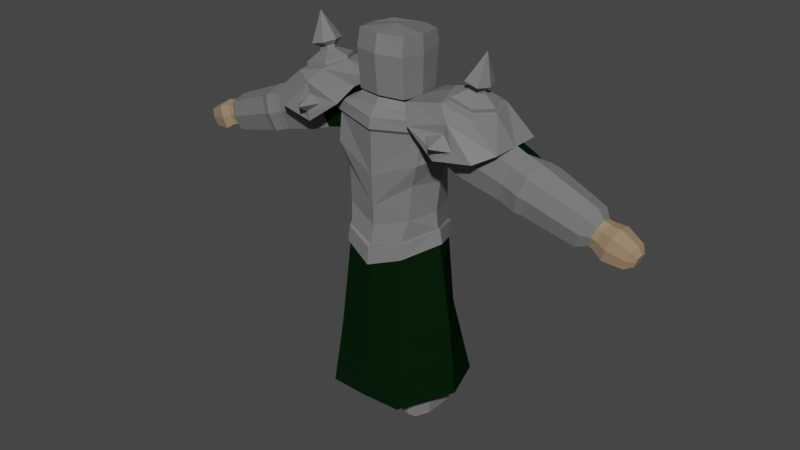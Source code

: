 # Source: Knight.blend  (saved by Blender 3.6.11; exported with 4.5.12 LTS)
import bpy
from mathutils import Matrix  # noqa: F401  (used for matrix-valued properties, if any)

bpy.ops.wm.read_factory_settings(use_empty=True)
scene = bpy.context.scene
scene.name = 'Scene'

# ---- materials (node trees are filled in below, after node groups)
mat_material_steel = bpy.data.materials.new('Material_Steel')
mat_material_steel.alpha_threshold = 0.0
mat_material_steel.use_transparent_shadow = False
mat_material_steel.roughness = 0.5
mat_material_steel.line_color = (0.0, 0.0, 0.0, 1.0)
mat_material_cloth = bpy.data.materials.new('Material_Cloth')
mat_material_cloth.alpha_threshold = 0.0
mat_material_cloth.use_transparent_shadow = False
mat_material_cloth.roughness = 0.5
mat_material_cloth.line_color = (0.0, 0.0, 0.0, 1.0)
mat_material_skin = bpy.data.materials.new('Material_Skin')
mat_material_skin.alpha_threshold = 0.0
mat_material_skin.use_transparent_shadow = False
mat_material_skin.roughness = 0.5
mat_material_skin.line_color = (0.0, 0.0, 0.0, 1.0)

# ---- material node trees
mat_material_steel.use_nodes = True; mat_material_steel.node_tree.nodes.clear()
_N = mat_material_steel.node_tree.nodes; _L = mat_material_steel.node_tree.links
n0 = _N.new('ShaderNodeOutputMaterial'); n0.name = 'Material Output'; n0.location = (300, 300)
n1 = _N.new('ShaderNodeBsdfPrincipled'); n1.name = 'Principled BSDF'; n1.location = (10, 300)
n1.distribution = 'GGX'
n1.subsurface_method = 'RANDOM_WALK_SKIN'
n1.inputs[0].default_value = (0.1808, 0.1808, 0.1808, 1.0)
n1.inputs[3].default_value = 1.45
n1.inputs[27].default_value = (0.0, 0.0, 0.0, 1.0)
n1.inputs[28].default_value = 1.0
_L.new(n1.outputs[0], n0.inputs[0])
n0.is_active_output = True
mat_material_cloth.use_nodes = True; mat_material_cloth.node_tree.nodes.clear()
_N = mat_material_cloth.node_tree.nodes; _L = mat_material_cloth.node_tree.links
n0 = _N.new('ShaderNodeOutputMaterial'); n0.name = 'Material Output'; n0.location = (300, 300)
n1 = _N.new('ShaderNodeBsdfPrincipled'); n1.name = 'Principled BSDF'; n1.location = (10, 300)
n1.distribution = 'GGX'
n1.subsurface_method = 'RANDOM_WALK_SKIN'
n1.inputs[0].default_value = (0.002257, 0.01379, 0.002886, 1.0)
n1.inputs[2].default_value = 1.0
n1.inputs[3].default_value = 1.45
n1.inputs[13].default_value = 0.0
n1.inputs[27].default_value = (0.0, 0.0, 0.0, 1.0)
n1.inputs[28].default_value = 1.0
_L.new(n1.outputs[0], n0.inputs[0])
n0.is_active_output = True
mat_material_skin.use_nodes = True; mat_material_skin.node_tree.nodes.clear()
_N = mat_material_skin.node_tree.nodes; _L = mat_material_skin.node_tree.links
n0 = _N.new('ShaderNodeOutputMaterial'); n0.name = 'Material Output'; n0.location = (300, 300)
n1 = _N.new('ShaderNodeBsdfPrincipled'); n1.name = 'Principled BSDF'; n1.location = (10, 300)
n1.distribution = 'GGX'
n1.subsurface_method = 'RANDOM_WALK_SKIN'
n1.inputs[0].default_value = (0.3341, 0.23, 0.1407, 1.0)
n1.inputs[3].default_value = 1.45
n1.inputs[27].default_value = (0.0, 0.0, 0.0, 1.0)
n1.inputs[28].default_value = 1.0
_L.new(n1.outputs[0], n0.inputs[0])
n0.is_active_output = True

# ---- world
world_world = bpy.data.worlds.new('World'); scene.world = world_world
world_world.use_nodes = True; world_world.node_tree.nodes.clear()
_N = world_world.node_tree.nodes; _L = world_world.node_tree.links
n0 = _N.new('ShaderNodeOutputWorld'); n0.name = 'World Output'; n0.location = (300, 300)
n1 = _N.new('ShaderNodeBackground'); n1.name = 'Background'; n1.location = (10, 300)
n1.inputs[0].default_value = (0.05088, 0.05088, 0.05088, 1.0)
_L.new(n1.outputs[0], n0.inputs[0])
n0.is_active_output = True
world_world.color = (0.05088, 0.05088, 0.05088)
world_world.use_sun_shadow = False
world_world.sun_shadow_jitter_overblur = 0.0

# ---- meshes
me_warrior_body = bpy.data.meshes.new('Warrior_Body')
me_warrior_body.from_pydata([(-0.6706, -0.6693, 4.73), (-0.8317, -0.6733, 5.649), (-0.6761, 0.2669, 4.749), (-0.8669, 0.2805, 5.614), (0.0, 0.4667, 4.483), (0.0, 0.68, 5.463), (0.0, -0.8639, 4.245), (0.0, -0.9011, 5.577), (-0.5373, -0.7971, 3.694), (-0.6202, 0.3727, 3.731), (0.0, 0.6074, 3.535), (0.0, -0.9228, 3.535), (-0.8756, -0.1853, 4.723), (-0.9353, -0.1853, 5.703), (-0.8417, -0.1873, 3.829), (-0.3465, -0.3722, 5.945), (-0.3465, 0.04212, 5.918), (0.0, 0.1666, 5.89), (0.0, -0.4269, 5.953), (-0.386, -0.1718, 5.931), (0.0, -0.1835, 5.89), (-0.8287, -0.7374, 5.148), (-0.8517, 0.3875, 5.168), (0.0, -0.8933, 4.799), (0.0, 0.6919, 4.893), (-1.042, -0.1853, 5.198), (-0.568, -0.8242, 3.681), (-0.8795, -0.7061, 5.709), (-0.9173, 0.3176, 5.675), (0.0, 0.7465, 5.505), (0.0, -0.9507, 5.637), (-0.9908, -0.1824, 5.771), (-0.4198, -0.4413, 5.911), (-0.4198, 0.1125, 5.876), (0.0, 0.2759, 5.84), (0.0, -0.5132, 5.921), (-0.4716, -0.1684, 5.893), (-0.9127, -0.6812, 5.897), (-0.9489, 0.3003, 5.863), (0.0, 0.7115, 5.704), (0.0, -0.9157, 5.826), (-1.019, -0.1791, 5.955), (-0.5214, -0.653, 5.966), (-0.5214, 0.3094, 5.904), (0.0, 0.5934, 5.841), (0.0, -0.7779, 5.983), (-0.6115, -0.1787, 5.935), (-0.4122, -0.5037, 6.053), (-0.4122, 0.1924, 6.009), (0.0, 0.3979, 5.963), (0.0, -0.5941, 6.066), (-0.4773, -0.1606, 6.03), (-0.4512, -0.5873, 6.093), (-0.4512, 0.2735, 6.039), (0.0, 0.5275, 5.982), (0.0, -0.699, 6.109), (-0.5318, -0.1631, 6.065), (-0.6196, -0.9905, 1.864), (-0.5379, 0.7002, 1.926), (-1.092, -0.137, 2.018), (0.0, -1.061, 1.867), (-0.7306, -1.13, 0.6039), (-0.9224, 0.7524, 0.6039), (-1.201, -0.07986, 0.6039), (0.0, -1.16, 0.6039), (0.0, 0.4663, 3.982), (-0.6542, 0.3076, 4.115), (-0.6205, -0.6951, 4.087), (0.0, -0.8568, 3.878), (-0.8062, -0.1863, 4.151), (-0.651, 0.4264, 3.711), (0.0, 0.6723, 3.506), (0.0, -0.9909, 3.513), (-0.8889, -0.1904, 3.824), (-0.5832, -0.8532, 3.409), (-0.6815, 0.4419, 3.444), (0.0, 0.6763, 3.197), (0.0, -1.027, 3.204), (-0.9388, -0.1922, 3.57), (-0.9667, -0.1621, 2.924), (-0.5791, 0.5365, 2.828), (-0.5784, -0.8938, 2.779), (0.0, -0.9919, 2.701), (-0.7301, 0.7263, 1.265), (-0.6751, -1.06, 1.234), (0.0, -1.11, 1.236), (-1.146, -0.1084, 1.311)], [], [(25, 13, 3, 22), (23, 7, 1, 21), (13, 1, 27, 31), (66, 65, 10, 9), (22, 3, 5, 24), (69, 66, 9, 14), (68, 67, 8, 11), (67, 69, 14, 8), (3, 13, 31, 28), (21, 1, 13, 25), (20, 19, 15, 18), (17, 16, 19, 20), (15, 19, 36, 32), (1, 7, 30, 27), (14, 8, 26, 73), (8, 11, 72, 26), (0, 21, 25, 12), (2, 22, 24, 4), (6, 23, 21, 0), (12, 25, 22, 2), (31, 27, 37, 41), (35, 32, 47, 50), (28, 31, 41, 38), (43, 46, 56, 53), (18, 15, 32, 35), (5, 3, 28, 29), (16, 17, 34, 33), (19, 16, 33, 36), (39, 38, 43, 44), (41, 37, 42, 46), (38, 41, 46, 43), (37, 40, 45, 42), (27, 30, 40, 37), (46, 42, 52, 56), (29, 28, 38, 39), (36, 33, 48, 51), (51, 48, 53, 56), (47, 51, 56, 52), (50, 47, 52, 55), (48, 49, 54, 53), (33, 34, 49, 48), (42, 45, 55, 52), (44, 43, 53, 54), (32, 36, 51, 47), (80, 58, 59, 79), (9, 10, 58, 80), (79, 59, 57, 81), (82, 81, 57, 60), (85, 84, 61, 64), (86, 83, 62, 63), (84, 86, 63, 61), (0, 12, 69, 67), (6, 0, 67, 68), (12, 2, 66, 69), (2, 4, 65, 66), (10, 9, 70, 71), (9, 14, 73, 70), (71, 70, 75, 76), (70, 73, 78, 75), (26, 72, 77, 74), (73, 26, 74, 78), (11, 8, 81, 82), (14, 79, 81, 8), (9, 80, 79, 14), (57, 59, 86, 84), (59, 58, 83, 86), (60, 57, 84, 85)])
me_warrior_body.polygons.foreach_set('material_index', [0, 0, 0, 0, 0, 0, 0, 0, 0, 0, 1, 1, 0, 0, 0, 0, 0, 0, 0, 0, 0, 0, 0, 0, 0, 0, 0, 0, 0, 0, 0, 0, 0, 0, 0, 0, 0, 0, 0, 0, 0, 0, 0, 0, 1, 1, 1, 1, 1, 1, 1, 0, 0, 0, 0, 0, 0, 0, 0, 0, 0, 1, 1, 1, 1, 1, 1])
_uv = me_warrior_body.uv_layers.new(name='UVMap')
_uv.uv.foreach_set('vector', [0.5, 0.125, 0.625, 0.125, 0.625, 0.25, 0.5, 0.25, 0.5, 0.875, 0.625, 0.875, 0.625, 1.0, 0.5, 1.0, 0.625, 0.125, 0.625, 0.0, 0.625, 0.0, 0.625, 0.125, 0.375, 0.25, 0.375, 0.375, 0.375, 0.375, 0.375, 0.25, 0.5, 0.25, 0.625, 0.25, 0.625, 0.375, 0.5, 0.375, 0.375, 0.125, 0.375, 0.25, 0.375, 0.25, 0.375, 0.125, 0.375, 0.875, 0.375, 1.0, 0.375, 1.0, 0.375, 0.875, 0.375, 0.0, 0.375, 0.125, 0.375, 0.125, 0.375, 0.0, 0.625, 0.25, 0.625, 0.125, 0.625, 0.125, 0.625, 0.25, 0.5, 0.0, 0.625, 0.0, 0.625, 0.125, 0.5, 0.125, 0.75, 0.625, 0.875, 0.625, 0.875, 0.75, 0.75, 0.75, 0.75, 0.5, 0.875, 0.5, 0.875, 0.625, 0.75, 0.625, 0.875, 0.75, 0.875, 0.625, 0.875, 0.625, 0.875, 0.75, 0.625, 1.0, 0.625, 0.875, 0.625, 0.875, 0.625, 1.0, 0.375, 0.125, 0.375, 0.0, 0.375, 0.0, 0.375, 0.125, 0.375, 1.0, 0.375, 0.875, 0.375, 0.875, 0.375, 1.0, 0.375, 0.0, 0.5, 0.0, 0.5, 0.125, 0.375, 0.125, 0.375, 0.25, 0.5, 0.25, 0.5, 0.375, 0.375, 0.375, 0.375, 0.875, 0.5, 0.875, 0.5, 1.0, 0.375, 1.0, 0.375, 0.125, 0.5, 0.125, 0.5, 0.25, 0.375, 0.25, 0.625, 0.125, 0.625, 0.0, 0.625, 0.0, 0.625, 0.125, 0.75, 0.75, 0.875, 0.75, 0.875, 0.75, 0.75, 0.75, 0.625, 0.25, 0.625, 0.125, 0.625, 0.125, 0.625, 0.25, 0.625, 0.25, 0.625, 0.125, 0.625, 0.125, 0.625, 0.25, 0.75, 0.75, 0.875, 0.75, 0.875, 0.75, 0.75, 0.75, 0.625, 0.375, 0.625, 0.25, 0.625, 0.25, 0.625, 0.375, 0.875, 0.5, 0.75, 0.5, 0.75, 0.5, 0.875, 0.5, 0.875, 0.625, 0.875, 0.5, 0.875, 0.5, 0.875, 0.625, 0.625, 0.375, 0.625, 0.25, 0.625, 0.25, 0.625, 0.375, 0.625, 0.125, 0.625, 0.0, 0.625, 0.0, 0.625, 0.125, 0.625, 0.25, 0.625, 0.125, 0.625, 0.125, 0.625, 0.25, 0.625, 1.0, 0.625, 0.875, 0.625, 0.875, 0.625, 1.0, 0.625, 1.0, 0.625, 0.875, 0.625, 0.875, 0.625, 1.0, 0.625, 0.125, 0.625, 0.0, 0.625, 0.0, 0.625, 0.125, 0.625, 0.375, 0.625, 0.25, 0.625, 0.25, 0.625, 0.375, 0.875, 0.625, 0.875, 0.5, 0.875, 0.5, 0.875, 0.625, 0.875, 0.625, 0.875, 0.5, 0.875, 0.5, 0.875, 0.625, 0.875, 0.75, 0.875, 0.625, 0.875, 0.625, 0.875, 0.75, 0.75, 0.75, 0.875, 0.75, 0.875, 0.75, 0.75, 0.75, 0.875, 0.5, 0.75, 0.5, 0.75, 0.5, 0.875, 0.5, 0.875, 0.5, 0.75, 0.5, 0.75, 0.5, 0.875, 0.5, 0.625, 1.0, 0.625, 0.875, 0.625, 0.875, 0.625, 1.0, 0.625, 0.375, 0.625, 0.25, 0.625, 0.25, 0.625, 0.375, 0.875, 0.75, 0.875, 0.625, 0.875, 0.625, 0.875, 0.75, 0.375, 0.25, 0.375, 0.25, 0.375, 0.125, 0.375, 0.125, 0.375, 0.25, 0.375, 0.375, 0.375, 0.25, 0.375, 0.25, 0.375, 0.125, 0.375, 0.125, 0.375, 0.0, 0.375, 0.0, 0.1875, 0.4375, 0.375, 0.5, 0.375, 0.0, 0.0, 0.0, 0.0, 0.0, 0.375, 0.0, 0.375, 0.0, 0.0, 0.0, 0.375, 0.125, 0.375, 0.25, 0.375, 0.25, 0.375, 0.125, 0.375, 0.0, 0.375, 0.125, 0.375, 0.125, 0.375, 0.0, 0.375, 0.0, 0.375, 0.125, 0.375, 0.125, 0.375, 0.0, 0.375, 0.875, 0.375, 1.0, 0.375, 1.0, 0.375, 0.875, 0.375, 0.125, 0.375, 0.25, 0.375, 0.25, 0.375, 0.125, 0.375, 0.25, 0.375, 0.375, 0.375, 0.375, 0.375, 0.25, 0.375, 0.375, 0.375, 0.25, 0.375, 0.25, 0.375, 0.375, 0.375, 0.25, 0.375, 0.125, 0.375, 0.125, 0.375, 0.25, 0.375, 0.375, 0.375, 0.25, 0.375, 0.25, 0.375, 0.375, 0.375, 0.25, 0.375, 0.125, 0.375, 0.125, 0.375, 0.25, 0.375, 1.0, 0.375, 0.875, 0.375, 0.875, 0.375, 1.0, 0.375, 0.125, 0.375, 0.0, 0.375, 0.0, 0.375, 0.125, 0.375, 0.875, 0.375, 1.0, 0.375, 0.5, 0.1875, 0.4375, 0.375, 0.125, 0.375, 0.125, 0.375, 0.0, 0.375, 0.0, 0.375, 0.25, 0.375, 0.25, 0.375, 0.125, 0.375, 0.125, 0.375, 0.0, 0.375, 0.125, 0.375, 0.125, 0.375, 0.0, 0.375, 0.125, 0.375, 0.25, 0.375, 0.25, 0.375, 0.125, 0.0, 0.0, 0.375, 0.0, 0.375, 0.0, 0.0, 0.0])
me_warrior_body.materials.append(mat_material_steel)
me_warrior_body.materials.append(mat_material_cloth)
me_warrior_body.update()
me_warrior_shoulderpads = bpy.data.meshes.new('Warrior_ShoulderPads')
me_warrior_shoulderpads.from_pydata([(-1.983, -0.8859, 5.541), (-1.983, 0.5618, 5.541), (-0.7368, -0.8859, 5.855), (-0.7368, 0.5618, 5.855), (-2.295, -0.1826, 5.704), (-0.5389, -0.1826, 6.146), (-0.5389, -0.6709, 6.146), (-2.295, -0.6709, 5.704), (-2.295, 0.3291, 5.704), (-0.5389, 0.3291, 6.146), (-1.297, 0.6353, 5.448), (-1.297, -0.9594, 5.448), (-1.046, -0.1826, 6.344), (-1.942, -0.1826, 6.118), (-1.233, -0.6709, 6.297), (-1.755, -0.6709, 6.165), (-1.449, -0.8167, 6.053), (-1.755, 0.3291, 6.165), (-1.233, 0.3291, 6.297), (-1.451, 0.4839, 6.062), (-1.619, -0.8859, 5.645), (-1.464, -0.2933, 6.469), (-1.309, -0.534, 6.371), (-1.907, -0.1813, 6.22), (-1.694, -0.1769, 6.411), (-1.404, -0.1769, 6.485), (-1.125, -0.1813, 6.417), (-1.421, -0.1767, 6.554), (-1.711, -0.1767, 6.48), (-1.482, -0.293, 6.538), (-1.651, -0.293, 6.496), (-1.651, -0.05471, 6.496), (-1.482, -0.05471, 6.538), (-1.373, -0.1785, 6.645), (-1.797, -0.1785, 6.538), (-1.462, -0.4095, 6.623), (-1.708, -0.4095, 6.56), (-1.708, 0.06352, 6.56), (-1.462, 0.06352, 6.623), (-1.711, -0.1748, 7.093), (-1.111, -0.181, 6.36), (-1.393, -0.1767, 6.442), (-1.683, -0.1767, 6.368), (-1.893, -0.181, 6.163), (-1.295, -0.5336, 6.313), (-1.453, -0.293, 6.426), (-1.622, -0.293, 6.384), (-1.708, -0.5336, 6.209), (-1.708, 0.1892, 6.209), (-1.622, -0.05471, 6.384), (-1.453, -0.05471, 6.426), (-1.295, 0.1892, 6.313), (-1.633, -0.2933, 6.427), (-1.723, -0.534, 6.267), (-1.722, 0.1888, 6.267), (-1.633, -0.05498, 6.427), (-1.464, -0.05498, 6.469), (-1.31, 0.1888, 6.371), (-1.619, 0.5618, 5.645), (-1.108, -0.8859, 5.782), (-1.108, 0.5618, 5.782), (-1.338, 0.6353, 5.605), (-1.338, -0.9594, 5.605), (-1.4, -0.8167, 5.868), (-1.428, 0.4839, 5.872), (-1.365, -1.153, 5.725), (-1.375, 0.8266, 5.726)], [], [(1, 19, 64, 58), (5, 12, 14, 6), (1, 8, 17, 19), (17, 8, 4, 13), (13, 4, 7, 15), (16, 15, 7, 0), (9, 18, 12, 5), (16, 14, 15), (6, 14, 16, 2), (1, 10, 61, 58), (21, 52, 53, 22), (9, 3, 19, 18), (10, 3, 60, 61), (11, 0, 20, 62), (19, 17, 18), (41, 50, 32, 27), (46, 45, 29, 30), (18, 17, 48, 51), (13, 15, 47, 43), (49, 42, 28, 31), (50, 49, 31, 32), (14, 12, 40, 44), (29, 27, 33, 35), (27, 32, 38, 33), (17, 13, 43, 48), (15, 14, 44, 47), (45, 41, 27, 29), (42, 46, 30, 28), (34, 36, 39), (37, 34, 39), (32, 31, 37, 38), (31, 28, 34, 37), (28, 30, 36, 34), (30, 29, 35, 36), (36, 35, 39), (33, 38, 39), (35, 33, 39), (38, 37, 39), (50, 41, 25, 56), (46, 42, 24, 52), (47, 44, 22, 53), (41, 45, 21, 25), (40, 51, 57, 26), (43, 47, 53, 23), (12, 18, 51, 40), (55, 56, 57, 54), (23, 53, 52, 24), (22, 26, 25, 21), (54, 23, 24, 55), (26, 57, 56, 25), (51, 48, 54, 57), (48, 43, 23, 54), (44, 40, 26, 22), (45, 46, 52, 21), (42, 49, 55, 24), (49, 50, 56, 55), (16, 0, 20, 63), (2, 11, 62, 59), (19, 3, 60, 64), (2, 16, 63, 59), (64, 60, 66), (59, 62, 65), (59, 63, 65), (62, 20, 65), (58, 64, 66), (63, 20, 65), (61, 60, 66), (58, 61, 66)])
_uv = me_warrior_shoulderpads.uv_layers.new(name='UVMap')
_uv.uv.foreach_set('vector', [0.875, 0.5, 0.75, 0.5134, 0.75, 0.5134, 0.875, 0.5, 0.625, 0.6279, 0.6736, 0.6279, 0.6736, 0.689, 0.625, 0.689, 0.875, 0.5, 0.875, 0.564, 0.8264, 0.564, 0.75, 0.5134, 0.8264, 0.564, 0.875, 0.564, 0.875, 0.6279, 0.8264, 0.6279, 0.8264, 0.6279, 0.875, 0.6279, 0.875, 0.689, 0.8264, 0.689, 0.75, 0.738, 0.8264, 0.689, 0.875, 0.689, 0.875, 0.75, 0.625, 0.564, 0.6736, 0.564, 0.6736, 0.6279, 0.625, 0.6279, 0.0, 0.0, 0.0, 0.0, 0.0, 0.0, 0.625, 0.689, 0.6736, 0.689, 0.75, 0.738, 0.625, 0.75, 0.0, 0.0, 0.0, 0.0, 0.0, 0.0, 0.0, 0.0, 0.0, 0.0, 0.0, 0.0, 0.0, 0.0, 0.0, 0.0, 0.625, 0.564, 0.625, 0.5, 0.75, 0.5134, 0.6736, 0.564, 0.0, 0.0, 0.0, 0.0, 0.0, 0.0, 0.0, 0.0, 0.0, 0.0, 0.0, 0.0, 0.0, 0.0, 0.0, 0.0, 0.0, 0.0, 0.0, 0.0, 0.0, 0.0, 0.6736, 0.6279, 0.6736, 0.564, 0.6736, 0.564, 0.6736, 0.6279, 0.0, 0.0, 0.0, 0.0, 0.0, 0.0, 0.0, 0.0, 0.0, 0.0, 0.0, 0.0, 0.0, 0.0, 0.0, 0.0, 0.8264, 0.6279, 0.8264, 0.689, 0.8264, 0.689, 0.8264, 0.6279, 0.8264, 0.564, 0.8264, 0.6279, 0.8264, 0.6279, 0.8264, 0.564, 0.0, 0.0, 0.0, 0.0, 0.0, 0.0, 0.0, 0.0, 0.6736, 0.689, 0.6736, 0.6279, 0.6736, 0.6279, 0.6736, 0.689, 0.6736, 0.689, 0.6736, 0.6279, 0.6736, 0.6279, 0.6736, 0.689, 0.6736, 0.6279, 0.6736, 0.564, 0.6736, 0.564, 0.6736, 0.6279, 0.8264, 0.564, 0.8264, 0.6279, 0.8264, 0.6279, 0.8264, 0.564, 0.0, 0.0, 0.0, 0.0, 0.0, 0.0, 0.0, 0.0, 0.6736, 0.689, 0.6736, 0.6279, 0.6736, 0.6279, 0.6736, 0.689, 0.8264, 0.6279, 0.8264, 0.689, 0.8264, 0.689, 0.8264, 0.6279, 0.8264, 0.6279, 0.8264, 0.689, 0.8264, 0.6279, 0.8264, 0.564, 0.8264, 0.6279, 0.8264, 0.564, 0.0, 0.0, 0.0, 0.0, 0.0, 0.0, 0.0, 0.0, 0.8264, 0.564, 0.8264, 0.6279, 0.8264, 0.6279, 0.8264, 0.564, 0.8264, 0.6279, 0.8264, 0.689, 0.8264, 0.689, 0.8264, 0.6279, 0.0, 0.0, 0.0, 0.0, 0.0, 0.0, 0.0, 0.0, 0.0, 0.0, 0.0, 0.0, 0.0, 0.0, 0.6736, 0.6279, 0.6736, 0.564, 0.6736, 0.6279, 0.6736, 0.689, 0.6736, 0.6279, 0.6736, 0.689, 0.0, 0.0, 0.0, 0.0, 0.0, 0.0, 0.6736, 0.564, 0.6736, 0.6279, 0.6736, 0.6279, 0.6736, 0.564, 0.8264, 0.689, 0.8264, 0.6279, 0.8264, 0.6279, 0.8264, 0.689, 0.0, 0.0, 0.0, 0.0, 0.0, 0.0, 0.0, 0.0, 0.6736, 0.6279, 0.6736, 0.689, 0.6736, 0.689, 0.6736, 0.6279, 0.6736, 0.6279, 0.6736, 0.564, 0.6736, 0.564, 0.6736, 0.6279, 0.8264, 0.6279, 0.8264, 0.689, 0.8264, 0.689, 0.8264, 0.6279, 0.6736, 0.6279, 0.6736, 0.564, 0.6736, 0.564, 0.6736, 0.6279, 0.0, 0.0, 0.0, 0.0, 0.0, 0.0, 0.0, 0.0, 0.8264, 0.6279, 0.8264, 0.689, 0.8264, 0.689, 0.8264, 0.6279, 0.6736, 0.689, 0.6736, 0.6279, 0.6736, 0.6279, 0.6736, 0.689, 0.8264, 0.564, 0.8264, 0.6279, 0.8264, 0.6279, 0.8264, 0.564, 0.6736, 0.6279, 0.6736, 0.564, 0.6736, 0.564, 0.6736, 0.6279, 0.0, 0.0, 0.0, 0.0, 0.0, 0.0, 0.0, 0.0, 0.8264, 0.564, 0.8264, 0.6279, 0.8264, 0.6279, 0.8264, 0.564, 0.6736, 0.689, 0.6736, 0.6279, 0.6736, 0.6279, 0.6736, 0.689, 0.0, 0.0, 0.0, 0.0, 0.0, 0.0, 0.0, 0.0, 0.8264, 0.6279, 0.8264, 0.564, 0.8264, 0.564, 0.8264, 0.6279, 0.0, 0.0, 0.0, 0.0, 0.0, 0.0, 0.0, 0.0, 0.75, 0.738, 0.875, 0.75, 0.875, 0.75, 0.75, 0.738, 0.0, 0.0, 0.0, 0.0, 0.0, 0.0, 0.0, 0.0, 0.75, 0.5134, 0.625, 0.5, 0.625, 0.5, 0.75, 0.5134, 0.625, 0.75, 0.75, 0.738, 0.75, 0.738, 0.625, 0.75, 0.75, 0.5134, 0.625, 0.5, 0.75, 0.5134, 0.0, 0.0, 0.0, 0.0, 0.0, 0.0, 0.625, 0.75, 0.75, 0.738, 0.625, 0.75, 0.0, 0.0, 0.0, 0.0, 0.0, 0.0, 0.875, 0.5, 0.75, 0.5134, 0.875, 0.5, 0.75, 0.738, 0.875, 0.75, 0.75, 0.738, 0.0, 0.0, 0.0, 0.0, 0.0, 0.0, 0.0, 0.0, 0.0, 0.0, 0.0, 0.0])
me_warrior_shoulderpads.materials.append(mat_material_steel)
me_warrior_shoulderpads.update()
me_warrior_hands = bpy.data.meshes.new('Warrior_Hands')
me_warrior_hands.from_pydata([(-2.249, -0.5189, 4.92), (-2.461, -0.5252, 5.541), (-2.274, 0.1682, 4.965), (-2.46, 0.1777, 5.511), (-2.245, -0.1427, 4.902), (-2.492, -0.1437, 5.626), (-2.358, -0.5843, 5.23), (-2.368, 0.2525, 5.242), (-0.9088, -0.5798, 5.326), (-1.15, -0.5833, 6.034), (-0.9141, 0.2578, 5.341), (-1.153, 0.2699, 6.041), (-0.9065, -0.1468, 5.319), (-1.181, -0.1468, 6.123), (-1.029, -0.6408, 5.679), (-1.035, 0.3657, 5.696), (-1.044, -0.1468, 5.721), (-1.702, 0.3091, 5.469), (-1.806, 0.2238, 5.776), (-1.573, -0.1456, 5.084), (-1.594, 0.213, 5.153), (-1.851, -0.1468, 5.897), (-1.58, -0.5663, 5.101), (-1.699, -0.6385, 5.453), (-1.819, -0.5733, 5.802), (-2.133, 0.2008, 5.643), (-1.934, 0.1906, 5.059), (-2.177, -0.1468, 5.76), (-2.147, -0.5495, 5.669), (-2.035, 0.2808, 5.356), (-1.914, -0.1455, 4.991), (-1.921, -0.5427, 5.008), (-2.034, -0.6115, 5.34), (-1.363, 0.3379, 5.585), (-1.241, -0.147, 5.228), (-1.244, -0.5566, 5.234), (-1.358, -0.6143, 5.568), (-1.474, 0.2472, 5.91), (-1.249, 0.2357, 5.249), (-1.501, -0.147, 5.989), (-1.472, -0.5599, 5.904), (-3.865, -0.3549, 4.534), (-3.98, -0.3566, 4.871), (-3.868, 0.04424, 4.541), (-3.981, 0.05003, 4.874), (-3.864, -0.1486, 4.53), (-3.995, -0.1486, 4.914), (-3.923, -0.384, 4.702), (-3.925, 0.09569, 4.71), (-4.36, -0.3374, 4.382), (-4.023, -0.4007, 4.435), (-4.164, -0.4028, 4.848), (-4.026, 0.08774, 4.445), (-4.165, 0.09483, 4.852), (-4.022, -0.1482, 4.432), (-4.182, -0.1482, 4.901), (-4.094, -0.4363, 4.642), (-4.097, 0.1507, 4.652), (-4.491, -0.2445, 4.427), (-4.465, -0.3389, 4.69), (-4.362, 0.0276, 4.389), (-4.466, 0.03289, 4.693), (-4.359, -0.1487, 4.379), (-4.479, -0.1487, 4.73), (-4.413, -0.3639, 4.536), (-4.415, 0.07464, 4.543), (-4.544, -0.2453, 4.583), (-4.492, -0.06056, 4.431), (-4.544, -0.05789, 4.584), (-4.49, -0.1494, 4.426), (-4.55, -0.1494, 4.602), (-4.517, -0.2579, 4.505), (-4.518, -0.03685, 4.509), (-4.52, -0.1494, 4.514), (-2.481, 0.0916, 4.895), (-2.667, 0.09934, 5.44), (-2.575, 0.1604, 5.172), (-2.374, -0.5208, 4.878), (-2.584, -0.5305, 5.497), (-2.347, -0.1494, 4.848), (-2.605, -0.1562, 5.6), (-2.487, -0.593, 5.188), (-3.591, -0.4386, 4.534), (-3.76, -0.448, 5.032), (-3.592, 0.1179, 4.54), (-3.762, 0.1304, 5.039), (-3.575, -0.1496, 4.507), (-3.783, -0.1522, 5.111), (-3.675, -0.5051, 4.786), (-3.678, 0.2106, 4.794), (-2.673, -0.5067, 4.786), (-2.878, -0.5166, 5.387), (-2.668, 0.1839, 4.798), (-2.872, 0.1979, 5.397), (-2.669, -0.1488, 4.752), (-2.916, -0.1508, 5.478), (-2.771, -0.58, 5.091), (-2.764, 0.2883, 5.105), (-3.221, 0.2524, 4.949), (-3.315, 0.1636, 5.223), (-3.111, -0.1493, 4.631), (-3.125, 0.1496, 4.666), (-3.34, -0.152, 5.3), (-3.123, -0.4723, 4.659), (-3.218, -0.5449, 4.94), (-3.313, -0.4824, 5.215), (-3.528, 0.1486, 5.137), (-3.346, 0.135, 4.604), (-3.551, -0.1521, 5.211), (-3.525, -0.467, 5.129), (-3.438, 0.234, 4.876), (-3.332, -0.1494, 4.571), (-3.345, -0.457, 4.598), (-3.435, -0.5274, 4.867), (-3.001, 0.2711, 5.024), (-2.886, -0.1492, 4.692), (-2.899, -0.4879, 4.72), (-2.997, -0.5627, 5.015), (-3.099, 0.1788, 5.311), (-2.901, 0.1644, 4.728), (-3.125, -0.1518, 5.39), (-3.097, -0.4981, 5.302), (-3.771, -0.3361, 4.569), (-3.883, -0.3452, 4.901), (-3.77, 0.0205, 4.572), (-3.884, 0.03068, 4.907), (-3.749, -0.1507, 4.548), (-3.894, -0.1529, 4.959), (-3.823, -0.3891, 4.74), (-3.826, 0.08858, 4.744), (-2.54, -0.5403, 4.811), (-2.757, -0.5526, 5.447), (-2.524, 0.1039, 4.817), (-2.745, 0.1227, 5.47), (-2.532, -0.1653, 4.785), (-2.788, -0.169, 5.537), (-2.647, -0.617, 5.133), (-2.61, 0.2169, 5.158)], [], [(16, 15, 11, 13), (14, 16, 13, 9), (8, 12, 16, 14), (12, 10, 15, 16), (37, 11, 15, 33), (38, 10, 12, 34), (39, 13, 11, 37), (34, 12, 8, 35), (35, 8, 14, 36), (40, 9, 13, 39), (33, 15, 10, 38), (36, 14, 9, 40), (32, 23, 24, 28), (29, 17, 20, 26), (28, 24, 21, 27), (31, 22, 23, 32), (30, 19, 22, 31), (27, 21, 18, 25), (26, 20, 19, 30), (25, 18, 17, 29), (3, 25, 29, 7), (2, 26, 30, 4), (5, 27, 25, 3), (4, 30, 31, 0), (0, 31, 32, 6), (1, 28, 27, 5), (7, 29, 26, 2), (6, 32, 28, 1), (23, 36, 40, 24), (17, 33, 38, 20), (24, 40, 39, 21), (22, 35, 36, 23), (19, 34, 35, 22), (21, 39, 37, 18), (20, 38, 34, 19), (18, 37, 33, 17), (41, 47, 56, 50), (45, 41, 50, 54), (46, 44, 53, 55), (43, 45, 54, 52), (44, 46, 127, 125), (0, 6, 81, 77), (55, 53, 61, 63), (52, 54, 62, 60), (53, 57, 65, 61), (56, 51, 59, 64), (42, 46, 55, 51), (48, 43, 52, 57), (47, 42, 51, 56), (44, 48, 57, 53), (64, 59, 66, 71), (65, 60, 67, 72), (59, 63, 70, 66), (49, 64, 71, 58), (54, 50, 49, 62), (50, 56, 64, 49), (51, 55, 63, 59), (57, 52, 60, 65), (73, 70, 68, 72), (71, 66, 70, 73), (58, 71, 73, 69), (69, 73, 72, 67), (61, 65, 72, 68), (60, 62, 69, 67), (63, 61, 68, 70), (62, 49, 58, 69), (1, 5, 80, 78), (42, 47, 128, 123), (48, 44, 125, 129), (5, 3, 75), (76, 74, 132, 137), (3, 7, 76, 75), (74, 4, 79, 132), (7, 2, 74, 76), (41, 45, 126, 122), (47, 41, 122, 128), (5, 75, 133, 80), (46, 42, 123, 127), (6, 1, 78, 81), (75, 76, 137, 133), (45, 43, 124, 126), (4, 0, 77, 79), (43, 48, 129, 124), (2, 4, 74), (86, 82, 122, 126), (87, 85, 125, 127), (84, 86, 126, 124), (85, 89, 129, 125), (118, 93, 97, 114), (119, 92, 94, 115), (120, 95, 93, 118), (115, 94, 90, 116), (116, 90, 96, 117), (121, 91, 95, 120), (114, 97, 92, 119), (117, 96, 91, 121), (113, 104, 105, 109), (110, 98, 101, 107), (109, 105, 102, 108), (112, 103, 104, 113), (111, 100, 103, 112), (108, 102, 99, 106), (107, 101, 100, 111), (106, 99, 98, 110), (85, 106, 110, 89), (84, 107, 111, 86), (87, 108, 106, 85), (86, 111, 112, 82), (82, 112, 113, 88), (83, 109, 108, 87), (89, 110, 107, 84), (88, 113, 109, 83), (104, 117, 121, 105), (98, 114, 119, 101), (105, 121, 120, 102), (103, 116, 117, 104), (100, 115, 116, 103), (102, 120, 118, 99), (101, 119, 115, 100), (99, 118, 114, 98), (82, 88, 128, 122), (83, 87, 127, 123), (89, 84, 124, 129), (88, 83, 123, 128), (81, 78, 131, 136), (77, 81, 136, 130), (79, 134, 132), (79, 77, 130, 134), (78, 80, 135, 131), (91, 96, 136, 131), (130, 136, 96, 90), (134, 130, 90, 94), (132, 134, 94, 92), (137, 132, 92, 97), (133, 137, 97, 93), (135, 133, 93, 95), (131, 135, 95, 91), (135, 80, 133)])
me_warrior_hands.polygons.foreach_set('material_index', [1, 1, 1, 1, 1, 1, 1, 1, 1, 1, 1, 1, 0, 1, 0, 0, 0, 1, 1, 1, 1, 1, 1, 0, 0, 0, 1, 0, 0, 1, 0, 0, 0, 1, 1, 1, 2, 2, 2, 2, 2, 0, 2, 2, 2, 2, 2, 2, 2, 2, 2, 2, 2, 2, 2, 2, 2, 2, 2, 2, 2, 2, 2, 2, 2, 2, 0, 2, 2, 1, 0, 1, 0, 1, 2, 2, 0, 2, 0, 0, 2, 0, 2, 1, 0, 0, 0, 0, 0, 0, 0, 0, 0, 0, 0, 0, 0, 0, 0, 0, 0, 0, 0, 0, 0, 0, 0, 0, 0, 0, 0, 0, 0, 0, 0, 0, 0, 0, 0, 0, 0, 0, 0, 0, 0, 0, 0, 0, 0, 0, 0, 0, 0, 0, 0, 0, 0, 0])
_uv = me_warrior_hands.uv_layers.new(name='UVMap')
_uv.uv.foreach_set('vector', [0.5, 0.125, 0.5, 0.25, 0.625, 0.25, 0.625, 0.125, 0.5, 0.0, 0.5, 0.125, 0.625, 0.125, 0.625, 0.0, 0.375, 0.0, 0.375, 0.125, 0.5, 0.125, 0.5, 0.0, 0.375, 0.125, 0.375, 0.25, 0.5, 0.25, 0.5, 0.125, 0.625, 0.25, 0.625, 0.25, 0.5, 0.25, 0.5, 0.25, 0.375, 0.25, 0.375, 0.25, 0.375, 0.125, 0.375, 0.125, 0.625, 0.125, 0.625, 0.125, 0.625, 0.25, 0.625, 0.25, 0.375, 0.125, 0.375, 0.125, 0.375, 0.0, 0.375, 0.0, 0.375, 0.0, 0.375, 0.0, 0.5, 0.0, 0.5, 0.0, 0.625, 0.0, 0.625, 0.0, 0.625, 0.125, 0.625, 0.125, 0.5, 0.25, 0.5, 0.25, 0.375, 0.25, 0.375, 0.25, 0.5, 0.0, 0.5, 0.0, 0.625, 0.0, 0.625, 0.0, 0.5, 0.0, 0.5, 0.0, 0.625, 0.0, 0.625, 0.0, 0.5, 0.25, 0.5, 0.25, 0.375, 0.25, 0.375, 0.25, 0.625, 0.0, 0.625, 0.0, 0.625, 0.125, 0.625, 0.125, 0.375, 0.0, 0.375, 0.0, 0.5, 0.0, 0.5, 0.0, 0.375, 0.125, 0.375, 0.125, 0.375, 0.0, 0.375, 0.0, 0.625, 0.125, 0.625, 0.125, 0.625, 0.25, 0.625, 0.25, 0.375, 0.25, 0.375, 0.25, 0.375, 0.125, 0.375, 0.125, 0.625, 0.25, 0.625, 0.25, 0.5, 0.25, 0.5, 0.25, 0.625, 0.25, 0.625, 0.25, 0.5, 0.25, 0.5, 0.25, 0.375, 0.25, 0.375, 0.25, 0.375, 0.125, 0.375, 0.125, 0.625, 0.125, 0.625, 0.125, 0.625, 0.25, 0.625, 0.25, 0.375, 0.125, 0.375, 0.125, 0.375, 0.0, 0.375, 0.0, 0.375, 0.0, 0.375, 0.0, 0.5, 0.0, 0.5, 0.0, 0.625, 0.0, 0.625, 0.0, 0.625, 0.125, 0.625, 0.125, 0.5, 0.25, 0.5, 0.25, 0.375, 0.25, 0.375, 0.25, 0.5, 0.0, 0.5, 0.0, 0.625, 0.0, 0.625, 0.0, 0.5, 0.0, 0.5, 0.0, 0.625, 0.0, 0.625, 0.0, 0.5, 0.25, 0.5, 0.25, 0.375, 0.25, 0.375, 0.25, 0.625, 0.0, 0.625, 0.0, 0.625, 0.125, 0.625, 0.125, 0.375, 0.0, 0.375, 0.0, 0.5, 0.0, 0.5, 0.0, 0.375, 0.125, 0.375, 0.125, 0.375, 0.0, 0.375, 0.0, 0.625, 0.125, 0.625, 0.125, 0.625, 0.25, 0.625, 0.25, 0.375, 0.25, 0.375, 0.25, 0.375, 0.125, 0.375, 0.125, 0.625, 0.25, 0.625, 0.25, 0.5, 0.25, 0.5, 0.25, 0.375, 0.0, 0.5, 0.0, 0.5, 0.0, 0.375, 0.0, 0.375, 0.125, 0.375, 0.0, 0.375, 0.0, 0.375, 0.125, 0.625, 0.125, 0.625, 0.25, 0.625, 0.25, 0.625, 0.125, 0.375, 0.25, 0.375, 0.125, 0.375, 0.125, 0.375, 0.25, 0.625, 0.25, 0.625, 0.125, 0.625, 0.125, 0.625, 0.25, 0.375, 0.0, 0.5, 0.0, 0.5, 0.0, 0.375, 0.0, 0.625, 0.125, 0.625, 0.25, 0.625, 0.25, 0.625, 0.125, 0.375, 0.25, 0.375, 0.125, 0.375, 0.125, 0.375, 0.25, 0.625, 0.25, 0.5, 0.25, 0.5, 0.25, 0.625, 0.25, 0.5, 0.0, 0.625, 0.0, 0.625, 0.0, 0.5, 0.0, 0.625, 0.0, 0.625, 0.125, 0.625, 0.125, 0.625, 0.0, 0.5, 0.25, 0.375, 0.25, 0.375, 0.25, 0.5, 0.25, 0.5, 0.0, 0.625, 0.0, 0.625, 0.0, 0.5, 0.0, 0.625, 0.25, 0.5, 0.25, 0.5, 0.25, 0.625, 0.25, 0.5, 0.0, 0.625, 0.0, 0.625, 0.0, 0.5, 0.0, 0.5, 0.25, 0.375, 0.25, 0.375, 0.25, 0.5, 0.25, 0.625, 0.0, 0.625, 0.125, 0.625, 0.125, 0.625, 0.0, 0.375, 0.0, 0.5, 0.0, 0.5, 0.0, 0.375, 0.0, 0.375, 0.125, 0.375, 0.0, 0.375, 0.0, 0.375, 0.125, 0.375, 0.0, 0.5, 0.0, 0.5, 0.0, 0.375, 0.0, 0.625, 0.0, 0.625, 0.125, 0.625, 0.125, 0.625, 0.0, 0.5, 0.25, 0.375, 0.25, 0.375, 0.25, 0.5, 0.25, 0.5, 0.125, 0.625, 0.125, 0.625, 0.25, 0.5, 0.25, 0.5, 0.0, 0.625, 0.0, 0.625, 0.125, 0.5, 0.125, 0.375, 0.0, 0.5, 0.0, 0.5, 0.125, 0.375, 0.125, 0.375, 0.125, 0.5, 0.125, 0.5, 0.25, 0.375, 0.25, 0.625, 0.25, 0.5, 0.25, 0.5, 0.25, 0.625, 0.25, 0.375, 0.25, 0.375, 0.125, 0.375, 0.125, 0.375, 0.25, 0.625, 0.125, 0.625, 0.25, 0.625, 0.25, 0.625, 0.125, 0.375, 0.125, 0.375, 0.0, 0.375, 0.0, 0.375, 0.125, 0.625, 0.0, 0.625, 0.125, 0.625, 0.125, 0.625, 0.0, 0.625, 0.0, 0.5, 0.0, 0.5, 0.0, 0.625, 0.0, 0.5, 0.25, 0.625, 0.25, 0.625, 0.25, 0.5, 0.25, 0.625, 0.125, 0.625, 0.25, 0.625, 0.25, 0.5, 0.25, 0.375, 0.25, 0.375, 0.25, 0.5, 0.25, 0.625, 0.25, 0.5, 0.25, 0.5, 0.25, 0.625, 0.25, 0.375, 0.25, 0.375, 0.125, 0.375, 0.125, 0.375, 0.25, 0.5, 0.25, 0.375, 0.25, 0.375, 0.25, 0.5, 0.25, 0.375, 0.0, 0.375, 0.125, 0.375, 0.125, 0.375, 0.0, 0.5, 0.0, 0.375, 0.0, 0.375, 0.0, 0.5, 0.0, 0.625, 0.125, 0.625, 0.25, 0.625, 0.25, 0.625, 0.125, 0.625, 0.125, 0.625, 0.0, 0.625, 0.0, 0.625, 0.125, 0.5, 0.0, 0.625, 0.0, 0.625, 0.0, 0.5, 0.0, 0.625, 0.25, 0.5, 0.25, 0.5, 0.25, 0.625, 0.25, 0.375, 0.125, 0.375, 0.25, 0.375, 0.25, 0.375, 0.125, 0.375, 0.125, 0.375, 0.0, 0.375, 0.0, 0.375, 0.125, 0.375, 0.25, 0.5, 0.25, 0.5, 0.25, 0.375, 0.25, 0.375, 0.25, 0.375, 0.125, 0.375, 0.25, 0.375, 0.125, 0.375, 0.0, 0.375, 0.0, 0.375, 0.125, 0.625, 0.125, 0.625, 0.25, 0.625, 0.25, 0.625, 0.125, 0.375, 0.25, 0.375, 0.125, 0.375, 0.125, 0.375, 0.25, 0.625, 0.25, 0.5, 0.25, 0.5, 0.25, 0.625, 0.25, 0.625, 0.25, 0.625, 0.25, 0.5, 0.25, 0.5, 0.25, 0.375, 0.25, 0.375, 0.25, 0.375, 0.125, 0.375, 0.125, 0.625, 0.125, 0.625, 0.125, 0.625, 0.25, 0.625, 0.25, 0.375, 0.125, 0.375, 0.125, 0.375, 0.0, 0.375, 0.0, 0.375, 0.0, 0.375, 0.0, 0.5, 0.0, 0.5, 0.0, 0.625, 0.0, 0.625, 0.0, 0.625, 0.125, 0.625, 0.125, 0.5, 0.25, 0.5, 0.25, 0.375, 0.25, 0.375, 0.25, 0.5, 0.0, 0.5, 0.0, 0.625, 0.0, 0.625, 0.0, 0.5, 0.0, 0.5, 0.0, 0.625, 0.0, 0.625, 0.0, 0.5, 0.25, 0.5, 0.25, 0.375, 0.25, 0.375, 0.25, 0.625, 0.0, 0.625, 0.0, 0.625, 0.125, 0.625, 0.125, 0.375, 0.0, 0.375, 0.0, 0.5, 0.0, 0.5, 0.0, 0.375, 0.125, 0.375, 0.125, 0.375, 0.0, 0.375, 0.0, 0.625, 0.125, 0.625, 0.125, 0.625, 0.25, 0.625, 0.25, 0.375, 0.25, 0.375, 0.25, 0.375, 0.125, 0.375, 0.125, 0.625, 0.25, 0.625, 0.25, 0.5, 0.25, 0.5, 0.25, 0.625, 0.25, 0.625, 0.25, 0.5, 0.25, 0.5, 0.25, 0.375, 0.25, 0.375, 0.25, 0.375, 0.125, 0.375, 0.125, 0.625, 0.125, 0.625, 0.125, 0.625, 0.25, 0.625, 0.25, 0.375, 0.125, 0.375, 0.125, 0.375, 0.0, 0.375, 0.0, 0.375, 0.0, 0.375, 0.0, 0.5, 0.0, 0.5, 0.0, 0.625, 0.0, 0.625, 0.0, 0.625, 0.125, 0.625, 0.125, 0.5, 0.25, 0.5, 0.25, 0.375, 0.25, 0.375, 0.25, 0.5, 0.0, 0.5, 0.0, 0.625, 0.0, 0.625, 0.0, 0.5, 0.0, 0.5, 0.0, 0.625, 0.0, 0.625, 0.0, 0.5, 0.25, 0.5, 0.25, 0.375, 0.25, 0.375, 0.25, 0.625, 0.0, 0.625, 0.0, 0.625, 0.125, 0.625, 0.125, 0.375, 0.0, 0.375, 0.0, 0.5, 0.0, 0.5, 0.0, 0.375, 0.125, 0.375, 0.125, 0.375, 0.0, 0.375, 0.0, 0.625, 0.125, 0.625, 0.125, 0.625, 0.25, 0.625, 0.25, 0.375, 0.25, 0.375, 0.25, 0.375, 0.125, 0.375, 0.125, 0.625, 0.25, 0.625, 0.25, 0.5, 0.25, 0.5, 0.25, 0.375, 0.0, 0.5, 0.0, 0.5, 0.0, 0.375, 0.0, 0.625, 0.0, 0.625, 0.125, 0.625, 0.125, 0.625, 0.0, 0.5, 0.25, 0.375, 0.25, 0.375, 0.25, 0.5, 0.25, 0.5, 0.0, 0.625, 0.0, 0.625, 0.0, 0.5, 0.0, 0.5, 0.0, 0.625, 0.0, 0.625, 0.0, 0.5, 0.0, 0.375, 0.0, 0.5, 0.0, 0.5, 0.0, 0.375, 0.0, 0.375, 0.125, 0.375, 0.125, 0.375, 0.25, 0.375, 0.125, 0.375, 0.0, 0.375, 0.0, 0.375, 0.125, 0.625, 0.0, 0.625, 0.125, 0.625, 0.125, 0.625, 0.0, 0.625, 0.0, 0.5, 0.0, 0.5, 0.0, 0.625, 0.0, 0.0, 0.0, 0.0, 0.0, 0.0, 0.0, 0.0, 0.0, 0.0, 0.0, 0.0, 0.0, 0.0, 0.0, 0.0, 0.0, 0.0, 0.0, 0.0, 0.0, 0.0, 0.0, 0.0, 0.0, 0.0, 0.0, 0.0, 0.0, 0.0, 0.0, 0.0, 0.0, 0.0, 0.0, 0.0, 0.0, 0.0, 0.0, 0.0, 0.0, 0.0, 0.0, 0.0, 0.0, 0.0, 0.0, 0.0, 0.0, 0.0, 0.0, 0.0, 0.0, 0.0, 0.0, 0.0, 0.0, 0.625, 0.125, 0.625, 0.125, 0.625, 0.25])
me_warrior_hands.materials.append(mat_material_steel)
me_warrior_hands.materials.append(mat_material_cloth)
me_warrior_hands.materials.append(mat_material_skin)
me_warrior_hands.update()
me_warrior_legs = bpy.data.meshes.new('Warrior_Legs')
me_warrior_legs.from_pydata([(-0.1735, -0.5326, 1.842), (-0.6461, -0.5353, 1.856), (-0.1301, 0.1211, 1.842), (-0.7064, 0.1306, 1.856), (-0.1526, -0.1947, 1.842), (-0.7348, -0.1947, 1.858), (-0.4222, -0.5801, 1.849), (-0.1691, -0.5719, 3.169), (-0.585, -0.5745, 3.182), (-0.09863, 0.2261, 3.169), (-0.6718, 0.1944, 3.182), (-0.09782, -0.2013, 3.169), (-0.737, -0.2013, 3.184), (-0.386, -0.6159, 3.176), (-0.395, 0.2396, 3.176), (-0.3878, -0.2013, 3.175), (-0.4058, 0.2966, 2.515), (-0.7121, 0.2165, 2.522), (-0.0756, -0.2017, 2.507), (-0.0953, 0.2064, 2.508), (-0.7853, -0.2017, 2.524), (-0.1732, -0.5633, 2.507), (-0.4058, -0.6142, 2.515), (-0.6141, -0.5663, 2.522), (-0.7013, 0.2041, 2.192), (-0.1225, 0.1946, 2.178), (-0.7699, -0.2018, 2.193), (-0.6068, -0.544, 2.192), (-0.104, -0.2018, 2.178), (-0.193, -0.5412, 2.178), (-0.4148, -0.589, 2.185), (-0.3967, 0.3207, 2.851), (-0.07527, -0.2015, 2.842), (-0.1531, -0.5858, 2.842), (-0.3967, -0.6399, 2.851), (-0.7232, 0.2357, 2.858), (-0.06769, 0.2249, 2.843), (-0.8009, -0.2015, 2.86), (-0.6217, -0.5889, 2.858), (-0.2773, -0.4159, 0.3786), (-0.6146, -0.4175, 0.3786), (-0.2246, -0.1954, 0.4558), (-0.7184, -0.1954, 0.4558), (-0.4559, -0.4511, 0.3786), (-0.2773, -0.4473, 0.01253), (-0.1917, -0.5817, 1.466), (-0.6427, -0.5843, 1.479), (-0.1726, -0.1948, 1.466), (-0.7281, -0.1948, 1.481), (-0.4274, -0.627, 1.473), (-0.1795, -0.1951, 0.9427), (-0.7428, -0.1951, 0.956), (-0.2165, -0.5163, 0.9436), (-0.4416, -0.5566, 0.9489), (-0.6475, -0.5183, 0.9538), (-0.7306, -0.1952, 0.6934), (-0.6211, -0.4779, 0.6909), (-0.2021, -0.1952, 0.681), (-0.2584, -0.4762, 0.6823), (-0.4473, -0.5058, 0.6868), (-0.1566, -0.195, 1.209), (-0.1849, -0.5687, 1.209), (-0.4344, -0.6116, 1.215), (-0.7552, -0.195, 1.223), (-0.6649, -0.571, 1.221), (-0.4302, 0.3265, 2.097), (-0.4183, 0.2251, 1.849), (-0.4201, 0.2712, 2.174), (0.0, -0.5775, 3.173), (0.0, 0.232, 3.173), (0.0, -0.2069, 3.173), (-0.09863, 0.2261, 3.409), (-0.395, 0.2396, 3.416), (0.0, 0.232, 3.405), (-0.1346, 0.2286, 1.826), (-0.6911, 0.2206, 1.837), (-0.1703, 0.1333, 1.451), (-0.6762, 0.1535, 1.461), (-0.4406, 0.1828, 0.9314), (-0.6625, 0.1193, 1.032), (-0.2148, 0.1112, 1.02), (-0.6546, 0.0934, 0.756), (-0.2346, 0.08584, 0.7452), (-0.4491, 0.153, 0.6693), (-0.432, 0.2051, 1.198), (-0.6705, 0.1376, 1.283), (-0.1948, 0.1291, 1.271), (-0.2142, 0.2627, 1.423), (-0.6343, 0.2685, 1.428), (-0.4299, 0.301, 1.333), (-0.2156, 0.3259, 1.768), (-0.633, 0.3316, 1.776), (-0.4299, 0.3639, 1.772), (-0.4559, 0.06863, 0.4186), (-0.2803, -0.01607, 0.4558), (-0.6394, -0.01607, 0.4558), (-0.2773, -0.4473, 0.212), (-0.6146, -0.4488, 0.212), (-0.2246, -0.1954, 0.212), (-0.7184, -0.1954, 0.212), (-0.4559, -0.4824, 0.212), (-0.4559, 0.06863, 0.3425), (-0.2803, -0.01607, 0.2708), (-0.6394, -0.01607, 0.2708), (-0.6146, -0.4488, 0.01253), (-0.2246, -0.1954, 0.01253), (-0.7184, -0.1954, 0.01253), (-0.4559, -0.4824, 0.01253), (-0.4559, -0.1954, 0.01253), (-0.4559, 0.06863, 0.01253), (-0.2803, -0.01607, 0.01253), (-0.6394, -0.01607, 0.01253), (-0.2246, 0.3743, 0.08708), (-0.7184, 0.3743, 0.08708), (-0.4559, 0.6383, 0.2175), (-0.2803, 0.5536, 0.1459), (-0.6394, 0.5536, 0.1459), (-0.2246, 0.3743, 0.01253), (-0.7184, 0.3743, 0.01253), (-0.4559, 0.6383, 0.01253), (-0.2803, 0.5536, 0.01253), (-0.6394, 0.5536, 0.01253), (-0.4559, 0.3535, 0.01253), (-0.2246, 0.08947, 0.1496), (-0.2246, 0.08947, 0.01253), (-0.2803, 0.2688, 0.01253), (-0.6394, 0.2688, 0.2083), (-0.7184, 0.08947, 0.1496), (-0.7184, 0.08947, 0.01253), (-0.2803, 0.2688, 0.2083), (-0.4559, 0.3535, 0.28), (-0.6394, 0.2688, 0.01253)], [], [(15, 14, 10, 12), (13, 15, 12, 8), (7, 11, 15, 13), (11, 9, 14, 15), (35, 10, 14, 31), (36, 9, 11, 32), (37, 12, 10, 35), (32, 11, 7, 33), (33, 7, 13, 34), (38, 8, 12, 37), (31, 14, 9, 36), (34, 13, 8, 38), (30, 22, 23, 27), (27, 23, 20, 26), (29, 21, 22, 30), (28, 18, 21, 29), (26, 20, 17, 24), (25, 19, 18, 28), (2, 25, 28, 4), (5, 26, 24, 3), (4, 28, 29, 0), (0, 29, 30, 6), (1, 27, 26, 5), (6, 30, 27, 1), (22, 34, 38, 23), (31, 36, 19), (23, 38, 37, 20), (21, 33, 34), (18, 32, 33, 21), (20, 37, 35, 17), (19, 36, 32, 18), (17, 35, 31, 16), (95, 93, 101, 103), (41, 39, 96, 98), (60, 47, 45, 61), (61, 45, 49, 62), (64, 46, 48, 63), (62, 49, 46, 64), (59, 53, 54, 56), (56, 54, 51, 55), (58, 52, 53, 59), (57, 50, 52, 58), (41, 57, 58, 39), (39, 58, 59, 43), (40, 56, 55, 42), (43, 59, 56, 40), (53, 62, 64, 54), (54, 64, 63, 51), (52, 61, 62, 53), (50, 60, 61, 52), (45, 47, 4, 0), (49, 45, 0, 6), (46, 49, 6, 1), (48, 46, 1, 5), (16, 19, 25, 67), (17, 16, 67, 24), (25, 2, 66, 67), (24, 67, 66, 3), (65, 2, 74), (3, 65, 75), (22, 21, 34), (16, 31, 19), (11, 9, 69, 70), (7, 11, 70, 68), (69, 9, 71, 73), (9, 14, 72, 71), (83, 78, 80, 82), (81, 79, 78, 83), (95, 42, 55, 81), (78, 84, 86, 80), (3, 75, 77), (79, 85, 84, 78), (85, 77, 84), (86, 84, 76), (76, 84, 89, 87), (84, 77, 88, 89), (90, 92, 65), (92, 91, 65), (76, 87, 90, 74), (75, 91, 88, 77), (89, 88, 91, 92), (87, 89, 92, 90), (65, 91, 75), (65, 74, 90), (40, 42, 99, 97), (39, 43, 100, 96), (42, 95, 103, 99), (93, 94, 102, 101), (128, 127, 113, 118), (97, 99, 106, 104), (96, 100, 107, 44), (127, 126, 116, 113), (125, 122, 119, 120), (100, 97, 104, 107), (94, 41, 98, 102), (43, 40, 97, 100), (107, 104, 106, 108), (44, 107, 108, 105), (105, 108, 110), (109, 110, 108), (111, 109, 108), (108, 106, 111), (98, 96, 44, 105), (123, 124, 117, 112), (116, 114, 119, 121), (115, 112, 117, 120), (114, 115, 120, 119), (113, 116, 121, 118), (130, 129, 115, 114), (122, 131, 121, 119), (124, 125, 120, 117), (126, 130, 114, 116), (129, 123, 112, 115), (131, 128, 118, 121), (111, 106, 128, 131), (102, 98, 123, 129), (103, 101, 130, 126), (105, 110, 125, 124), (109, 111, 131, 122), (101, 102, 129, 130), (98, 105, 124, 123), (110, 109, 122, 125), (99, 103, 126, 127), (106, 99, 127, 128), (2, 76, 74), (2, 4, 47, 76), (86, 76, 47, 60), (80, 86, 60, 50), (82, 80, 50, 57), (93, 95, 81, 83), (94, 93, 83, 82), (41, 94, 82, 57), (79, 81, 55, 51), (85, 79, 51, 63), (77, 85, 63, 48), (3, 77, 48, 5)])
me_warrior_legs.polygons.foreach_set('material_index', [1, 1, 1, 1, 1, 1, 1, 1, 1, 1, 1, 1, 0, 0, 0, 0, 0, 0, 0, 0, 0, 0, 0, 0, 0, 1, 0, 1, 1, 0, 1, 0, 0, 0, 0, 0, 0, 0, 0, 0, 0, 0, 0, 0, 0, 0, 0, 0, 0, 0, 0, 0, 0, 0, 0, 0, 0, 0, 0, 0, 0, 0, 1, 1, 1, 1, 0, 0, 0, 0, 0, 0, 0, 0, 0, 0, 0, 0, 0, 0, 0, 0, 0, 0, 0, 0, 0, 0, 0, 0, 0, 0, 0, 0, 0, 0, 0, 0, 0, 0, 0, 0, 0, 0, 0, 0, 0, 0, 0, 0, 0, 0, 0, 0, 0, 0, 0, 0, 0, 0, 0, 0, 0, 0, 0, 0, 0, 0, 0, 0, 0, 0, 0, 0, 0, 0])
_uv = me_warrior_legs.uv_layers.new(name='UVMap')
_uv.uv.foreach_set('vector', [0.5, 0.125, 0.5, 0.25, 0.625, 0.25, 0.625, 0.125, 0.5, 0.0, 0.5, 0.125, 0.625, 0.125, 0.625, 0.0, 0.375, 0.0, 0.375, 0.125, 0.5, 0.125, 0.5, 0.0, 0.375, 0.125, 0.375, 0.25, 0.5, 0.25, 0.5, 0.125, 0.625, 0.25, 0.625, 0.25, 0.5, 0.25, 0.5, 0.25, 0.375, 0.25, 0.375, 0.25, 0.375, 0.125, 0.375, 0.125, 0.625, 0.125, 0.625, 0.125, 0.625, 0.25, 0.625, 0.25, 0.375, 0.125, 0.375, 0.125, 0.375, 0.0, 0.375, 0.0, 0.375, 0.0, 0.375, 0.0, 0.5, 0.0, 0.5, 0.0, 0.625, 0.0, 0.625, 0.0, 0.625, 0.125, 0.625, 0.125, 0.5, 0.25, 0.5, 0.25, 0.375, 0.25, 0.375, 0.25, 0.5, 0.0, 0.5, 0.0, 0.625, 0.0, 0.625, 0.0, 0.5, 0.0, 0.5, 0.0, 0.625, 0.0, 0.625, 0.0, 0.625, 0.0, 0.625, 0.0, 0.625, 0.125, 0.625, 0.125, 0.375, 0.0, 0.375, 0.0, 0.5, 0.0, 0.5, 0.0, 0.375, 0.125, 0.375, 0.125, 0.375, 0.0, 0.375, 0.0, 0.625, 0.125, 0.625, 0.125, 0.625, 0.25, 0.625, 0.25, 0.375, 0.25, 0.375, 0.25, 0.375, 0.125, 0.375, 0.125, 0.375, 0.25, 0.375, 0.25, 0.375, 0.125, 0.375, 0.125, 0.625, 0.125, 0.625, 0.125, 0.625, 0.25, 0.625, 0.25, 0.375, 0.125, 0.375, 0.125, 0.375, 0.0, 0.375, 0.0, 0.375, 0.0, 0.375, 0.0, 0.5, 0.0, 0.5, 0.0, 0.625, 0.0, 0.625, 0.0, 0.625, 0.125, 0.625, 0.125, 0.5, 0.0, 0.5, 0.0, 0.625, 0.0, 0.625, 0.0, 0.5, 0.0, 0.5, 0.0, 0.625, 0.0, 0.625, 0.0, 0.5, 0.25, 0.375, 0.25, 0.375, 0.25, 0.625, 0.0, 0.625, 0.0, 0.625, 0.125, 0.625, 0.125, 0.375, 0.0, 0.375, 0.0, 0.5, 0.0, 0.375, 0.125, 0.375, 0.125, 0.375, 0.0, 0.375, 0.0, 0.625, 0.125, 0.625, 0.125, 0.625, 0.25, 0.625, 0.25, 0.375, 0.25, 0.375, 0.25, 0.375, 0.125, 0.375, 0.125, 0.625, 0.25, 0.625, 0.25, 0.5, 0.25, 0.5, 0.25, 0.0, 0.0, 0.0, 0.0, 0.0, 0.0, 0.0, 0.0, 0.375, 0.125, 0.375, 0.0, 0.375, 0.0, 0.375, 0.125, 0.375, 0.125, 0.375, 0.125, 0.375, 0.0, 0.375, 0.0, 0.375, 0.0, 0.375, 0.0, 0.5, 0.0, 0.5, 0.0, 0.625, 0.0, 0.625, 0.0, 0.625, 0.125, 0.625, 0.125, 0.5, 0.0, 0.5, 0.0, 0.625, 0.0, 0.625, 0.0, 0.5, 0.0, 0.5, 0.0, 0.625, 0.0, 0.625, 0.0, 0.625, 0.0, 0.625, 0.0, 0.625, 0.125, 0.625, 0.125, 0.375, 0.0, 0.375, 0.0, 0.5, 0.0, 0.5, 0.0, 0.375, 0.125, 0.375, 0.125, 0.375, 0.0, 0.375, 0.0, 0.375, 0.125, 0.375, 0.125, 0.375, 0.0, 0.375, 0.0, 0.375, 0.0, 0.375, 0.0, 0.5, 0.0, 0.5, 0.0, 0.625, 0.0, 0.625, 0.0, 0.625, 0.125, 0.625, 0.125, 0.5, 0.0, 0.5, 0.0, 0.625, 0.0, 0.625, 0.0, 0.5, 0.0, 0.5, 0.0, 0.625, 0.0, 0.625, 0.0, 0.625, 0.0, 0.625, 0.0, 0.625, 0.125, 0.625, 0.125, 0.375, 0.0, 0.375, 0.0, 0.5, 0.0, 0.5, 0.0, 0.375, 0.125, 0.375, 0.125, 0.375, 0.0, 0.375, 0.0, 0.0, 0.0, 0.0, 0.0, 0.0, 0.0, 0.0, 0.0, 0.0, 0.0, 0.0, 0.0, 0.0, 0.0, 0.0, 0.0, 0.0, 0.0, 0.0, 0.0, 0.0, 0.0, 0.0, 0.0, 0.0, 0.0, 0.0, 0.0, 0.0, 0.0, 0.0, 0.0, 0.0, 0.0, 0.0, 0.0, 0.0, 0.0, 0.0, 0.0, 0.0, 0.0, 0.0, 0.0, 0.0, 0.0, 0.0, 0.0, 0.0, 0.0, 0.375, 0.25, 0.0, 0.0, 0.0, 0.0, 0.0, 0.0, 0.0, 0.0, 0.0, 0.0, 0.0, 0.0, 0.0, 0.0, 0.0, 0.0, 0.0, 0.0, 0.0, 0.0, 0.0, 0.0, 0.0, 0.0, 0.5, 0.0, 0.375, 0.0, 0.5, 0.0, 0.5, 0.25, 0.5, 0.25, 0.375, 0.25, 0.375, 0.125, 0.375, 0.25, 0.375, 0.25, 0.375, 0.125, 0.375, 0.0, 0.375, 0.125, 0.375, 0.125, 0.375, 0.0, 0.375, 0.25, 0.375, 0.25, 0.375, 0.25, 0.375, 0.25, 0.375, 0.25, 0.5, 0.25, 0.5, 0.25, 0.375, 0.25, 0.5, 0.25, 0.5, 0.25, 0.375, 0.25, 0.375, 0.25, 0.625, 0.25, 0.625, 0.25, 0.5, 0.25, 0.5, 0.25, 0.0, 0.0, 0.0, 0.0, 0.0, 0.0, 0.0, 0.0, 0.5, 0.25, 0.5, 0.25, 0.375, 0.25, 0.375, 0.25, 0.0, 0.0, 0.0, 0.0, 0.625, 0.25, 0.625, 0.25, 0.625, 0.25, 0.5, 0.25, 0.5, 0.25, 0.625, 0.25, 0.625, 0.25, 0.5, 0.25, 0.375, 0.25, 0.5, 0.25, 0.375, 0.25, 0.375, 0.25, 0.5, 0.25, 0.5, 0.25, 0.375, 0.25, 0.5, 0.25, 0.625, 0.25, 0.625, 0.25, 0.5, 0.25, 0.375, 0.25, 0.5, 0.25, 0.5, 0.25, 0.5, 0.25, 0.625, 0.25, 0.5, 0.25, 0.375, 0.25, 0.375, 0.25, 0.375, 0.25, 0.0, 0.0, 0.0, 0.0, 0.625, 0.25, 0.625, 0.25, 0.625, 0.25, 0.5, 0.25, 0.625, 0.25, 0.625, 0.25, 0.5, 0.25, 0.375, 0.25, 0.5, 0.25, 0.5, 0.25, 0.375, 0.25, 0.5, 0.25, 0.625, 0.25, 0.0, 0.0, 0.5, 0.25, 0.0, 0.0, 0.375, 0.25, 0.625, 0.0, 0.625, 0.125, 0.625, 0.125, 0.625, 0.0, 0.375, 0.0, 0.5, 0.0, 0.5, 0.0, 0.375, 0.0, 0.0, 0.0, 0.0, 0.0, 0.0, 0.0, 0.0, 0.0, 0.0, 0.0, 0.0, 0.0, 0.0, 0.0, 0.0, 0.0, 0.625, 0.125, 0.625, 0.125, 0.625, 0.125, 0.625, 0.125, 0.625, 0.0, 0.625, 0.125, 0.625, 0.125, 0.625, 0.0, 0.375, 0.0, 0.5, 0.0, 0.5, 0.0, 0.375, 0.0, 0.0, 0.0, 0.0, 0.0, 0.0, 0.0, 0.0, 0.0, 0.0, 0.0, 0.0, 0.0, 0.0, 0.0, 0.0, 0.0, 0.5, 0.0, 0.625, 0.0, 0.625, 0.0, 0.5, 0.0, 0.0, 0.0, 0.0, 0.0, 0.0, 0.0, 0.0, 0.0, 0.5, 0.0, 0.625, 0.0, 0.625, 0.0, 0.5, 0.0, 0.5, 0.0, 0.625, 0.0, 0.625, 0.125, 0.5, 0.125, 0.375, 0.0, 0.5, 0.0, 0.5, 0.125, 0.375, 0.125, 0.0, 0.0, 0.0, 0.0, 0.0, 0.0, 0.0, 0.0, 0.0, 0.0, 0.0, 0.0, 0.0, 0.0, 0.0, 0.0, 0.0, 0.0, 0.0, 0.0, 0.0, 0.0, 0.0, 0.0, 0.375, 0.125, 0.375, 0.0, 0.375, 0.0, 0.375, 0.125, 0.375, 0.125, 0.375, 0.125, 0.375, 0.125, 0.375, 0.125, 0.0, 0.0, 0.0, 0.0, 0.0, 0.0, 0.0, 0.0, 0.0, 0.0, 0.0, 0.0, 0.0, 0.0, 0.0, 0.0, 0.0, 0.0, 0.0, 0.0, 0.0, 0.0, 0.0, 0.0, 0.0, 0.0, 0.0, 0.0, 0.0, 0.0, 0.0, 0.0, 0.0, 0.0, 0.0, 0.0, 0.0, 0.0, 0.0, 0.0, 0.0, 0.0, 0.0, 0.0, 0.0, 0.0, 0.0, 0.0, 0.0, 0.0, 0.0, 0.0, 0.0, 0.0, 0.0, 0.0, 0.0, 0.0, 0.0, 0.0, 0.0, 0.0, 0.0, 0.0, 0.0, 0.0, 0.0, 0.0, 0.0, 0.0, 0.0, 0.0, 0.0, 0.0, 0.0, 0.0, 0.0, 0.0, 0.0, 0.0, 0.0, 0.0, 0.0, 0.0, 0.0, 0.0, 0.0, 0.0, 0.0, 0.0, 0.0, 0.0, 0.0, 0.0, 0.0, 0.0, 0.0, 0.0, 0.0, 0.0, 0.0, 0.0, 0.0, 0.0, 0.0, 0.0, 0.0, 0.0, 0.0, 0.0, 0.0, 0.0, 0.0, 0.0, 0.0, 0.0, 0.0, 0.0, 0.0, 0.0, 0.0, 0.0, 0.0, 0.0, 0.0, 0.0, 0.0, 0.0, 0.375, 0.125, 0.375, 0.125, 0.375, 0.125, 0.375, 0.125, 0.0, 0.0, 0.0, 0.0, 0.0, 0.0, 0.0, 0.0, 0.0, 0.0, 0.0, 0.0, 0.0, 0.0, 0.0, 0.0, 0.625, 0.125, 0.625, 0.125, 0.625, 0.125, 0.625, 0.125, 0.0, 0.0, 0.375, 0.25, 0.0, 0.0, 0.0, 0.0, 0.0, 0.0, 0.0, 0.0, 0.375, 0.25, 0.0, 0.0, 0.0, 0.0, 0.0, 0.0, 0.0, 0.0, 0.0, 0.0, 0.0, 0.0, 0.0, 0.0, 0.0, 0.0, 0.0, 0.0, 0.0, 0.0, 0.0, 0.0, 0.0, 0.0, 0.0, 0.0, 0.0, 0.0, 0.0, 0.0, 0.0, 0.0, 0.0, 0.0, 0.0, 0.0, 0.0, 0.0, 0.0, 0.0, 0.0, 0.0, 0.0, 0.0, 0.0, 0.0, 0.0, 0.0, 0.0, 0.0, 0.0, 0.0, 0.0, 0.0, 0.0, 0.0, 0.0, 0.0, 0.0, 0.0, 0.0, 0.0, 0.0, 0.0, 0.0, 0.0, 0.0, 0.0, 0.0, 0.0, 0.0, 0.0, 0.0, 0.0, 0.0, 0.0, 0.0, 0.0, 0.0, 0.0])
me_warrior_legs.materials.append(mat_material_steel)
me_warrior_legs.materials.append(mat_material_cloth)
me_warrior_legs.update()
me_warrior_helmet = bpy.data.meshes.new('Warrior_Helmet')
me_warrior_helmet.from_pydata([(-0.4472, -0.6163, 6.131), (-0.4472, 0.1846, 6.087), (0.0, -0.7222, 6.144), (-0.5199, -0.229, 6.108), (-0.5199, -0.229, 7.129), (-0.4472, 0.2128, 7.107), (0.0, -0.7222, 7.164), (-0.4472, -0.6163, 7.151), (0.0, 0.4534, 7.061), (0.0, -0.2515, 7.213), (0.0, -0.7918, 6.845), (-0.4637, -0.672, 6.831), (-0.5413, -0.2339, 6.805), (-0.4637, 0.2339, 6.745), (-0.0537, 0.4285, 6.061), (-0.0537, 0.5105, 6.634), (-0.4624, 0.252, 6.883), (0.0, 0.5085, 6.773), (-0.1844, 0.4007, 6.807)], [], [(9, 4, 7, 6), (8, 5, 4, 9), (11, 10, 6, 7), (12, 11, 7, 4), (13, 12, 16), (1, 3, 12, 13), (3, 0, 11, 12), (0, 2, 10, 11), (15, 14, 1, 13), (17, 18, 8), (8, 18, 5), (5, 18, 16), (16, 4, 5), (16, 12, 4)])
_uv = me_warrior_helmet.uv_layers.new(name='UVMap')
_uv.uv.foreach_set('vector', [0.75, 0.625, 0.875, 0.625, 0.875, 0.75, 0.75, 0.75, 0.75, 0.5, 0.875, 0.5, 0.875, 0.625, 0.75, 0.625, 0.875, 0.75, 0.75, 0.75, 0.75, 0.75, 0.875, 0.75, 0.875, 0.625, 0.875, 0.75, 0.875, 0.75, 0.875, 0.625, 0.875, 0.5, 0.875, 0.625, 0.875, 0.5, 0.875, 0.5, 0.875, 0.625, 0.875, 0.625, 0.875, 0.5, 0.875, 0.625, 0.875, 0.75, 0.875, 0.75, 0.875, 0.625, 0.875, 0.75, 0.75, 0.75, 0.75, 0.75, 0.875, 0.75, 0.7993, 0.5, 0.8063, 0.5, 0.875, 0.5, 0.875, 0.5, 0.75, 0.5, 0.8026, 0.5, 0.75, 0.5, 0.75, 0.5, 0.8026, 0.5, 0.875, 0.5, 0.875, 0.5, 0.8026, 0.5, 0.875, 0.5, 0.875, 0.5, 0.875, 0.625, 0.875, 0.5, 0.875, 0.5, 0.875, 0.625, 0.875, 0.625])
me_warrior_helmet.materials.append(mat_material_steel)
me_warrior_helmet.update()
me_warrior_head = bpy.data.meshes.new('Warrior_Head')
me_warrior_head.from_pydata([(-0.3695, -0.6036, 6.202), (-0.3695, 0.1532, 6.167), (0.0, -0.7036, 6.213), (-0.4381, -0.2376, 6.184), (-0.4381, -0.2376, 6.998), (-0.3695, 0.1798, 6.981), (0.0, -0.7036, 7.026), (-0.3695, -0.6036, 7.016), (0.0, 0.4072, 6.944), (0.0, -0.2589, 7.066), (0.0, -0.7694, 6.772), (-0.3851, -0.6562, 6.761), (-0.4584, -0.2422, 6.74), (-0.3851, 0.1998, 6.692), (0.0, 0.3837, 6.147), (0.0, 0.4602, 6.597), (-0.2514, -0.545, 6.179), (-0.2514, -0.06613, 6.156), (0.0, -0.6083, 6.185), (-0.2948, -0.3134, 6.167), (0.0, 0.07969, 6.144), (-0.2601, -0.5584, 6.016), (-0.2601, -0.05427, 5.992), (0.0, -0.625, 6.023), (-0.3058, -0.3146, 6.004), (0.0, 0.09925, 5.979), (-0.294, -0.595, 5.881), (-0.294, -0.03396, 5.855), (0.0, -0.6692, 5.889), (-0.3448, -0.3237, 5.868), (0.0, 0.1369, 5.84)], [], [(8, 5, 4, 9), (9, 4, 7, 6), (11, 10, 6, 7), (12, 11, 7, 4), (1, 3, 12, 13), (3, 0, 11, 12), (0, 2, 10, 11), (15, 14, 1, 13), (13, 12, 4, 5), (15, 13, 5, 8), (1, 14, 20, 17), (2, 0, 16, 18), (3, 1, 17, 19), (0, 3, 19, 16), (18, 16, 21, 23), (19, 17, 22, 24), (17, 20, 25, 22), (16, 19, 24, 21), (21, 24, 29, 26), (23, 21, 26, 28), (24, 22, 27, 29), (22, 25, 30, 27)])
_uv = me_warrior_head.uv_layers.new(name='UVMap')
_uv.uv.foreach_set('vector', [0.75, 0.5, 0.875, 0.5, 0.875, 0.625, 0.75, 0.625, 0.75, 0.625, 0.875, 0.625, 0.875, 0.75, 0.75, 0.75, 0.875, 0.75, 0.75, 0.75, 0.75, 0.75, 0.875, 0.75, 0.875, 0.625, 0.875, 0.75, 0.875, 0.75, 0.875, 0.625, 0.875, 0.5, 0.875, 0.625, 0.875, 0.625, 0.875, 0.5, 0.875, 0.625, 0.875, 0.75, 0.875, 0.75, 0.875, 0.625, 0.875, 0.75, 0.75, 0.75, 0.75, 0.75, 0.875, 0.75, 0.7993, 0.5, 0.8063, 0.5, 0.875, 0.5, 0.875, 0.5, 0.0, 0.0, 0.0, 0.0, 0.0, 0.0, 0.0, 0.0, 0.0, 0.0, 0.0, 0.0, 0.0, 0.0, 0.0, 0.0, 0.875, 0.5, 0.8063, 0.5, 0.8063, 0.5, 0.875, 0.5, 0.75, 0.75, 0.875, 0.75, 0.875, 0.75, 0.75, 0.75, 0.875, 0.625, 0.875, 0.5, 0.875, 0.5, 0.875, 0.625, 0.875, 0.75, 0.875, 0.625, 0.875, 0.625, 0.875, 0.75, 0.75, 0.75, 0.875, 0.75, 0.875, 0.75, 0.75, 0.75, 0.875, 0.625, 0.875, 0.5, 0.875, 0.5, 0.875, 0.625, 0.875, 0.5, 0.8063, 0.5, 0.8063, 0.5, 0.875, 0.5, 0.875, 0.75, 0.875, 0.625, 0.875, 0.625, 0.875, 0.75, 0.875, 0.75, 0.875, 0.625, 0.875, 0.625, 0.875, 0.75, 0.75, 0.75, 0.875, 0.75, 0.875, 0.75, 0.75, 0.75, 0.875, 0.625, 0.875, 0.5, 0.875, 0.5, 0.875, 0.625, 0.875, 0.5, 0.8063, 0.5, 0.8063, 0.5, 0.875, 0.5])
me_warrior_head.materials.append(mat_material_skin)
me_warrior_head.update()

# ---- objects
ob_warrior_body = bpy.data.objects.new('Warrior_Body', me_warrior_body)
ob_warrior_shoulderpads = bpy.data.objects.new('Warrior_ShoulderPads', me_warrior_shoulderpads)
ob_warrior_hands = bpy.data.objects.new('Warrior_Hands', me_warrior_hands)
ob_warrior_legs = bpy.data.objects.new('Warrior_Legs', me_warrior_legs)
ob_warrior_helmet = bpy.data.objects.new('Warrior_Helmet', me_warrior_helmet)
ob_warrior_head = bpy.data.objects.new('Warrior_Head', me_warrior_head)

# ---- transforms, parenting, visibility, modifiers, constraints
ob_warrior_body.location = (0.0, 0.0, 0.0)
_m = ob_warrior_body.modifiers.new('Mirror', 'MIRROR')
_m.use_clip = True
ob_warrior_shoulderpads.location = (0.0, 0.0, 0.0)
_m = ob_warrior_shoulderpads.modifiers.new('Mirror', 'MIRROR')
_m.use_clip = True
ob_warrior_hands.location = (0.0, 0.0, 0.0)
_m = ob_warrior_hands.modifiers.new('Mirror', 'MIRROR')
_m.use_clip = True
ob_warrior_legs.location = (0.0, 0.0, 0.0)
_m = ob_warrior_legs.modifiers.new('Mirror', 'MIRROR')
_m.use_clip = True
ob_warrior_helmet.location = (0.0, 0.0, 0.0)
_m = ob_warrior_helmet.modifiers.new('Mirror', 'MIRROR')
_m.use_clip = True
ob_warrior_head.location = (0.0, 0.0, 0.0)
_m = ob_warrior_head.modifiers.new('Mirror', 'MIRROR')
_m.use_clip = True

# ---- collection membership
scene.collection.objects.link(ob_warrior_body)
scene.collection.objects.link(ob_warrior_shoulderpads)
scene.collection.objects.link(ob_warrior_hands)
scene.collection.objects.link(ob_warrior_legs)
scene.collection.objects.link(ob_warrior_helmet)
scene.collection.objects.link(ob_warrior_head)

# ---- scene / render settings (as saved in the file)
scene.frame_start = 1; scene.frame_end = 250; scene.frame_set(1)
scene.render.engine = 'BLENDER_EEVEE_NEXT'
scene.cycles.sampling_pattern = 'TABULATED_SOBOL'
scene.view_settings.view_transform = 'Filmic'
bpy.context.view_layer.update()

# ---- added for rendering (the .blend has no active camera and no usable light): camera, sun
cam_auto = bpy.data.cameras.new('AutoCamera')
cam_auto.lens = 50.0
cam_auto.sensor_width = 36.0
cam_auto.clip_end = 1000.0
ob_auto_camera = bpy.data.objects.new('AutoCamera', cam_auto)
scene.collection.objects.link(ob_auto_camera)
ob_auto_camera.location = (10.8934, -13.2387, 12.3275)
ob_auto_camera.rotation_euler = (1.09748, -7.21219e-08, 0.694738)
scene.camera = ob_auto_camera
light_auto_sun = bpy.data.lights.new('AutoSun', 'SUN')
light_auto_sun.energy = 3.0
light_auto_sun.angle = 0.0523599
ob_auto_sun = bpy.data.objects.new('AutoSun', light_auto_sun)
scene.collection.objects.link(ob_auto_sun)
ob_auto_sun.rotation_euler = (0.872665, 0.174533, 0.523599)
bpy.context.view_layer.update()
